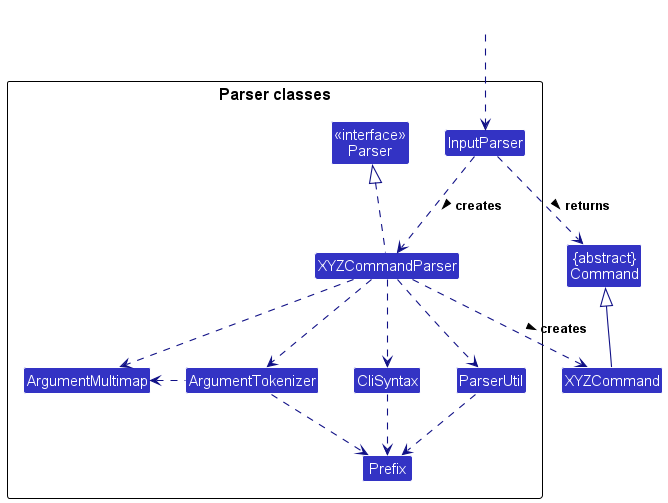

The diagram above was rendered by PlantUML. Its source (embedded in the PNG):
@startuml
!include style.puml
skinparam arrowThickness 1.1
skinparam arrowColor LOGIC_COLOR_T4
skinparam classBackgroundColor LOGIC_COLOR

Class "{abstract}\nCommand" as Command
Class XYZCommand

package "Parser classes"{
Class "<<interface>>\nParser" as Parser
Class InputParser
Class XYZCommandParser
Class CliSyntax
Class ParserUtil
Class ArgumentMultimap
Class ArgumentTokenizer
Class Prefix
}

Class HiddenOutside #FFFFFF
HiddenOutside ..> InputParser


InputParser .down.> XYZCommandParser: creates >

XYZCommandParser ..> XYZCommand : creates >
InputParser ..> Command : returns >
XYZCommandParser .up.|> Parser
XYZCommandParser ..> ArgumentMultimap
XYZCommandParser ..> ArgumentTokenizer
ArgumentTokenizer .left.> ArgumentMultimap
XYZCommandParser ..> CliSyntax
CliSyntax ..> Prefix
XYZCommandParser ..> ParserUtil
ParserUtil .down.> Prefix
ArgumentTokenizer .down.> Prefix
XYZCommand -up-|> Command
@enduml